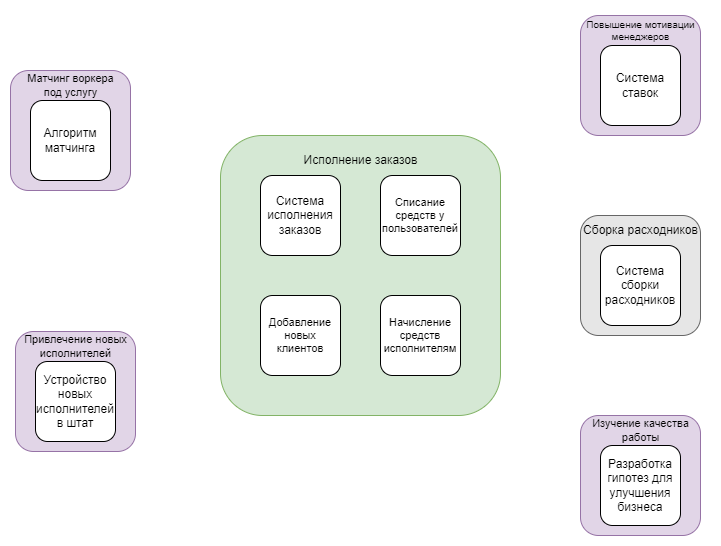

The diagram above was exported from draw.io. Its source (the exported page's mxGraphModel, read from the mxfile embedded in the PNG):
<mxGraphModel dx="1434" dy="844" grid="1" gridSize="10" guides="1" tooltips="1" connect="1" arrows="1" fold="1" page="1" pageScale="1" pageWidth="1169" pageHeight="827" math="0" shadow="0">
  <root>
    <mxCell id="0" />
    <mxCell id="1" parent="0" />
    <mxCell id="KOd4zk1bxHOUvbGizJSH-9" value="" style="rounded=1;whiteSpace=wrap;html=1;fillColor=#d5e8d4;strokeColor=#82b366;" parent="1" vertex="1">
      <mxGeometry x="440" y="160" width="280" height="280" as="geometry" />
    </mxCell>
    <mxCell id="KOd4zk1bxHOUvbGizJSH-2" value="Система исполнения заказов" style="whiteSpace=wrap;html=1;aspect=fixed;rounded=1;strokeColor=default;align=center;verticalAlign=middle;fontFamily=Helvetica;fontSize=12;fontColor=default;fillColor=default;" parent="1" vertex="1">
      <mxGeometry x="480" y="200" width="80" height="80" as="geometry" />
    </mxCell>
    <mxCell id="KOd4zk1bxHOUvbGizJSH-4" value="Списание средств у пользователей" style="whiteSpace=wrap;html=1;aspect=fixed;rounded=1;strokeColor=default;align=center;verticalAlign=middle;fontFamily=Helvetica;fontSize=11;fontColor=default;fillColor=default;" parent="1" vertex="1">
      <mxGeometry x="600" y="200" width="80" height="80" as="geometry" />
    </mxCell>
    <mxCell id="KOd4zk1bxHOUvbGizJSH-8" value="Начисление средств исполнителям" style="whiteSpace=wrap;html=1;aspect=fixed;rounded=1;strokeColor=default;align=center;verticalAlign=middle;fontFamily=Helvetica;fontSize=11;fontColor=default;fillColor=default;" parent="1" vertex="1">
      <mxGeometry x="600" y="320" width="80" height="80" as="geometry" />
    </mxCell>
    <mxCell id="KOd4zk1bxHOUvbGizJSH-10" value="Исполнение заказов" style="text;html=1;align=center;verticalAlign=middle;resizable=0;points=[];autosize=1;strokeColor=none;fillColor=none;" parent="1" vertex="1">
      <mxGeometry x="510" y="170" width="140" height="30" as="geometry" />
    </mxCell>
    <mxCell id="KOd4zk1bxHOUvbGizJSH-11" value="" style="rounded=1;whiteSpace=wrap;html=1;fillColor=#E6E6E6;strokeColor=#666666;fontColor=#333333;" parent="1" vertex="1">
      <mxGeometry x="800" y="240" width="120" height="120" as="geometry" />
    </mxCell>
    <mxCell id="KOd4zk1bxHOUvbGizJSH-3" value="Система сборки расходников" style="whiteSpace=wrap;html=1;aspect=fixed;rounded=1;strokeColor=default;align=center;verticalAlign=middle;fontFamily=Helvetica;fontSize=12;fontColor=default;fillColor=default;" parent="1" vertex="1">
      <mxGeometry x="820" y="270" width="80" height="80" as="geometry" />
    </mxCell>
    <mxCell id="KOd4zk1bxHOUvbGizJSH-12" value="Сборка расходников" style="text;html=1;align=center;verticalAlign=middle;resizable=0;points=[];autosize=1;strokeColor=none;fillColor=none;" parent="1" vertex="1">
      <mxGeometry x="790" y="240" width="140" height="30" as="geometry" />
    </mxCell>
    <mxCell id="KOd4zk1bxHOUvbGizJSH-13" value="" style="rounded=1;whiteSpace=wrap;html=1;fillColor=#e1d5e7;strokeColor=#9673a6;" parent="1" vertex="1">
      <mxGeometry x="800" y="440" width="120" height="120" as="geometry" />
    </mxCell>
    <mxCell id="KOd4zk1bxHOUvbGizJSH-14" value="Изучение качества&lt;div&gt;работы&lt;/div&gt;" style="text;html=1;align=center;verticalAlign=middle;resizable=0;points=[];autosize=1;strokeColor=none;fillColor=none;fontSize=11;" parent="1" vertex="1">
      <mxGeometry x="800" y="435" width="120" height="40" as="geometry" />
    </mxCell>
    <mxCell id="KOd4zk1bxHOUvbGizJSH-15" value="" style="rounded=1;whiteSpace=wrap;html=1;fillColor=#e1d5e7;strokeColor=#9673a6;" parent="1" vertex="1">
      <mxGeometry x="230" y="95" width="120" height="120" as="geometry" />
    </mxCell>
    <mxCell id="KOd4zk1bxHOUvbGizJSH-16" value="Матчинг воркера&lt;div&gt;под услугу&lt;/div&gt;" style="text;html=1;align=center;verticalAlign=middle;resizable=0;points=[];autosize=1;strokeColor=none;fillColor=none;fontSize=11;" parent="1" vertex="1">
      <mxGeometry x="235" y="90" width="110" height="40" as="geometry" />
    </mxCell>
    <mxCell id="KOd4zk1bxHOUvbGizJSH-17" value="" style="rounded=1;whiteSpace=wrap;html=1;fillColor=#e1d5e7;strokeColor=#9673a6;" parent="1" vertex="1">
      <mxGeometry x="235" y="356" width="120" height="120" as="geometry" />
    </mxCell>
    <mxCell id="KOd4zk1bxHOUvbGizJSH-18" value="Привлечение новых&lt;div&gt;исполнителей&lt;/div&gt;" style="text;html=1;align=center;verticalAlign=middle;resizable=0;points=[];autosize=1;strokeColor=none;fillColor=none;fontSize=11;" parent="1" vertex="1">
      <mxGeometry x="230" y="351" width="130" height="40" as="geometry" />
    </mxCell>
    <mxCell id="KOd4zk1bxHOUvbGizJSH-19" value="" style="rounded=1;whiteSpace=wrap;html=1;fillColor=#e1d5e7;strokeColor=#9673a6;" parent="1" vertex="1">
      <mxGeometry x="800" y="40" width="120" height="120" as="geometry" />
    </mxCell>
    <mxCell id="KOd4zk1bxHOUvbGizJSH-20" value="Повышение мотивации&lt;div&gt;менеджеров&lt;/div&gt;" style="text;html=1;align=center;verticalAlign=middle;resizable=0;points=[];autosize=1;strokeColor=none;fillColor=none;fontSize=10;" parent="1" vertex="1">
      <mxGeometry x="795" y="35" width="130" height="40" as="geometry" />
    </mxCell>
    <mxCell id="KOd4zk1bxHOUvbGizJSH-5" value="Р&lt;span style=&quot;background-color: transparent; color: light-dark(rgb(0, 0, 0), rgb(255, 255, 255));&quot;&gt;азработка гипотез для улучшения бизнеса&lt;/span&gt;" style="whiteSpace=wrap;html=1;aspect=fixed;rounded=1;strokeColor=default;align=center;verticalAlign=middle;fontFamily=Helvetica;fontSize=12;fontColor=default;fillColor=default;" parent="1" vertex="1">
      <mxGeometry x="820" y="470" width="80" height="80" as="geometry" />
    </mxCell>
    <mxCell id="KOd4zk1bxHOUvbGizJSH-21" value="Алгоритм матчинга" style="whiteSpace=wrap;html=1;aspect=fixed;rounded=1;strokeColor=default;align=center;verticalAlign=middle;fontFamily=Helvetica;fontSize=12;fontColor=default;fillColor=default;" parent="1" vertex="1">
      <mxGeometry x="250" y="125" width="80" height="80" as="geometry" />
    </mxCell>
    <mxCell id="KOd4zk1bxHOUvbGizJSH-1" value="Устройство новых исполнителей в штат" style="whiteSpace=wrap;html=1;aspect=fixed;rounded=1;" parent="1" vertex="1">
      <mxGeometry x="255" y="386" width="80" height="80" as="geometry" />
    </mxCell>
    <mxCell id="KOd4zk1bxHOUvbGizJSH-7" value="Система ставок" style="whiteSpace=wrap;html=1;aspect=fixed;rounded=1;" parent="1" vertex="1">
      <mxGeometry x="820" y="70" width="80" height="80" as="geometry" />
    </mxCell>
    <mxCell id="KOd4zk1bxHOUvbGizJSH-22" value="Добавление новых клиентов" style="whiteSpace=wrap;html=1;aspect=fixed;rounded=1;strokeColor=default;align=center;verticalAlign=middle;fontFamily=Helvetica;fontSize=11;fontColor=default;fillColor=default;" parent="1" vertex="1">
      <mxGeometry x="480" y="320" width="80" height="80" as="geometry" />
    </mxCell>
  </root>
</mxGraphModel>